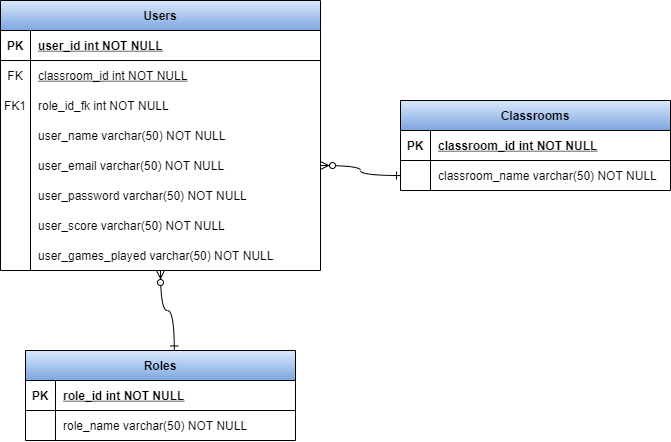

The diagram above was exported from draw.io. Its source (the exported page's mxGraphModel, read from the mxfile embedded in the PNG):
<mxGraphModel dx="1056" dy="505" grid="1" gridSize="10" guides="1" tooltips="1" connect="1" arrows="1" fold="1" page="1" pageScale="1" pageWidth="850" pageHeight="1100" math="0" shadow="0" extFonts="Permanent Marker^https://fonts.googleapis.com/css?family=Permanent+Marker">
  <root>
    <mxCell id="0" />
    <mxCell id="1" parent="0" />
    <mxCell id="C-vyLk0tnHw3VtMMgP7b-13" value="Roles" style="shape=table;startSize=30;container=1;collapsible=1;childLayout=tableLayout;fixedRows=1;rowLines=0;fontStyle=1;align=center;resizeLast=1;fillColor=#dae8fc;strokeColor=default;gradientColor=#7ea6e0;fontColor=default;" parent="1" vertex="1">
      <mxGeometry x="115" y="430" width="270" height="90" as="geometry">
        <mxRectangle x="120" y="320" width="90" height="30" as="alternateBounds" />
      </mxGeometry>
    </mxCell>
    <mxCell id="C-vyLk0tnHw3VtMMgP7b-14" value="" style="shape=partialRectangle;collapsible=0;dropTarget=0;pointerEvents=0;fillColor=none;points=[[0,0.5],[1,0.5]];portConstraint=eastwest;top=0;left=0;right=0;bottom=1;" parent="C-vyLk0tnHw3VtMMgP7b-13" vertex="1">
      <mxGeometry y="30" width="270" height="30" as="geometry" />
    </mxCell>
    <mxCell id="C-vyLk0tnHw3VtMMgP7b-15" value="PK" style="shape=partialRectangle;overflow=hidden;connectable=0;fillColor=none;top=0;left=0;bottom=0;right=0;fontStyle=1;" parent="C-vyLk0tnHw3VtMMgP7b-14" vertex="1">
      <mxGeometry width="30" height="30" as="geometry">
        <mxRectangle width="30" height="30" as="alternateBounds" />
      </mxGeometry>
    </mxCell>
    <mxCell id="C-vyLk0tnHw3VtMMgP7b-16" value="role_id int NOT NULL " style="shape=partialRectangle;overflow=hidden;connectable=0;fillColor=none;top=0;left=0;bottom=0;right=0;align=left;spacingLeft=6;fontStyle=5;fontColor=default;" parent="C-vyLk0tnHw3VtMMgP7b-14" vertex="1">
      <mxGeometry x="30" width="240" height="30" as="geometry">
        <mxRectangle width="240" height="30" as="alternateBounds" />
      </mxGeometry>
    </mxCell>
    <mxCell id="C-vyLk0tnHw3VtMMgP7b-17" value="" style="shape=partialRectangle;collapsible=0;dropTarget=0;pointerEvents=0;fillColor=none;points=[[0,0.5],[1,0.5]];portConstraint=eastwest;top=0;left=0;right=0;bottom=0;" parent="C-vyLk0tnHw3VtMMgP7b-13" vertex="1">
      <mxGeometry y="60" width="270" height="30" as="geometry" />
    </mxCell>
    <mxCell id="C-vyLk0tnHw3VtMMgP7b-18" value="" style="shape=partialRectangle;overflow=hidden;connectable=0;fillColor=none;top=0;left=0;bottom=0;right=0;fontColor=default;" parent="C-vyLk0tnHw3VtMMgP7b-17" vertex="1">
      <mxGeometry width="30" height="30" as="geometry">
        <mxRectangle width="30" height="30" as="alternateBounds" />
      </mxGeometry>
    </mxCell>
    <mxCell id="C-vyLk0tnHw3VtMMgP7b-19" value="role_name varchar(50) NOT NULL" style="shape=partialRectangle;overflow=hidden;connectable=0;fillColor=none;top=0;left=0;bottom=0;right=0;align=left;spacingLeft=6;fontColor=default;" parent="C-vyLk0tnHw3VtMMgP7b-17" vertex="1">
      <mxGeometry x="30" width="240" height="30" as="geometry">
        <mxRectangle width="240" height="30" as="alternateBounds" />
      </mxGeometry>
    </mxCell>
    <mxCell id="C-vyLk0tnHw3VtMMgP7b-23" value="Users" style="shape=table;startSize=30;container=1;collapsible=1;childLayout=tableLayout;fixedRows=1;rowLines=0;fontStyle=1;align=center;resizeLast=1;fillColor=#dae8fc;gradientColor=#7ea6e0;strokeColor=default;fontColor=default;" parent="1" vertex="1">
      <mxGeometry x="90" y="80" width="320" height="270" as="geometry" />
    </mxCell>
    <mxCell id="C-vyLk0tnHw3VtMMgP7b-24" value="" style="shape=partialRectangle;collapsible=0;dropTarget=0;pointerEvents=0;fillColor=none;points=[[0,0.5],[1,0.5]];portConstraint=eastwest;top=0;left=0;right=0;bottom=1;" parent="C-vyLk0tnHw3VtMMgP7b-23" vertex="1">
      <mxGeometry y="30" width="320" height="30" as="geometry" />
    </mxCell>
    <mxCell id="C-vyLk0tnHw3VtMMgP7b-25" value="PK" style="shape=partialRectangle;overflow=hidden;connectable=0;fillColor=none;top=0;left=0;bottom=0;right=0;fontStyle=1;" parent="C-vyLk0tnHw3VtMMgP7b-24" vertex="1">
      <mxGeometry width="30" height="30" as="geometry">
        <mxRectangle width="30" height="30" as="alternateBounds" />
      </mxGeometry>
    </mxCell>
    <mxCell id="C-vyLk0tnHw3VtMMgP7b-26" value="user_id int NOT NULL " style="shape=partialRectangle;overflow=hidden;connectable=0;fillColor=none;top=0;left=0;bottom=0;right=0;align=left;spacingLeft=6;fontStyle=5;fontColor=default;" parent="C-vyLk0tnHw3VtMMgP7b-24" vertex="1">
      <mxGeometry x="30" width="290" height="30" as="geometry">
        <mxRectangle width="290" height="30" as="alternateBounds" />
      </mxGeometry>
    </mxCell>
    <mxCell id="RJWw4XjYgXM9t4ZanaJP-68" value="" style="shape=partialRectangle;collapsible=0;dropTarget=0;pointerEvents=0;fillColor=none;points=[[0,0.5],[1,0.5]];portConstraint=eastwest;top=0;left=0;right=0;bottom=1;strokeColor=none;" vertex="1" parent="C-vyLk0tnHw3VtMMgP7b-23">
      <mxGeometry y="60" width="320" height="30" as="geometry" />
    </mxCell>
    <mxCell id="RJWw4XjYgXM9t4ZanaJP-69" value="FK" style="shape=partialRectangle;overflow=hidden;connectable=0;fillColor=none;top=0;left=0;bottom=0;right=0;fontStyle=0;" vertex="1" parent="RJWw4XjYgXM9t4ZanaJP-68">
      <mxGeometry width="30" height="30" as="geometry">
        <mxRectangle width="30" height="30" as="alternateBounds" />
      </mxGeometry>
    </mxCell>
    <mxCell id="RJWw4XjYgXM9t4ZanaJP-70" value="classroom_id int NOT NULL " style="shape=partialRectangle;overflow=hidden;connectable=0;fillColor=none;top=0;left=0;bottom=0;right=0;align=left;spacingLeft=6;fontStyle=4;fontColor=default;strokeWidth=0;" vertex="1" parent="RJWw4XjYgXM9t4ZanaJP-68">
      <mxGeometry x="30" width="290" height="30" as="geometry">
        <mxRectangle width="290" height="30" as="alternateBounds" />
      </mxGeometry>
    </mxCell>
    <mxCell id="lvOP5sqlXadRuM1wNdbB-1" value="" style="shape=partialRectangle;collapsible=0;dropTarget=0;pointerEvents=0;fillColor=none;points=[[0,0.5],[1,0.5]];portConstraint=eastwest;top=0;left=0;right=0;bottom=0;strokeColor=default;fontColor=default;" parent="C-vyLk0tnHw3VtMMgP7b-23" vertex="1">
      <mxGeometry y="90" width="320" height="30" as="geometry" />
    </mxCell>
    <mxCell id="lvOP5sqlXadRuM1wNdbB-2" value="FK1" style="shape=partialRectangle;overflow=hidden;connectable=0;fillColor=none;top=0;left=0;bottom=0;right=0;fontColor=default;" parent="lvOP5sqlXadRuM1wNdbB-1" vertex="1">
      <mxGeometry width="30" height="30" as="geometry">
        <mxRectangle width="30" height="30" as="alternateBounds" />
      </mxGeometry>
    </mxCell>
    <mxCell id="lvOP5sqlXadRuM1wNdbB-3" value="role_id_fk int NOT NULL" style="shape=partialRectangle;overflow=hidden;connectable=0;fillColor=none;top=0;left=0;bottom=0;right=0;align=left;spacingLeft=6;fontColor=default;strokeColor=default;" parent="lvOP5sqlXadRuM1wNdbB-1" vertex="1">
      <mxGeometry x="30" width="290" height="30" as="geometry">
        <mxRectangle width="290" height="30" as="alternateBounds" />
      </mxGeometry>
    </mxCell>
    <mxCell id="C-vyLk0tnHw3VtMMgP7b-27" value="" style="shape=partialRectangle;collapsible=0;dropTarget=0;pointerEvents=0;fillColor=none;points=[[0,0.5],[1,0.5]];portConstraint=eastwest;top=0;left=0;right=0;bottom=0;" parent="C-vyLk0tnHw3VtMMgP7b-23" vertex="1">
      <mxGeometry y="120" width="320" height="30" as="geometry" />
    </mxCell>
    <mxCell id="C-vyLk0tnHw3VtMMgP7b-28" value="" style="shape=partialRectangle;overflow=hidden;connectable=0;fillColor=none;top=0;left=0;bottom=0;right=0;" parent="C-vyLk0tnHw3VtMMgP7b-27" vertex="1">
      <mxGeometry width="30" height="30" as="geometry">
        <mxRectangle width="30" height="30" as="alternateBounds" />
      </mxGeometry>
    </mxCell>
    <mxCell id="C-vyLk0tnHw3VtMMgP7b-29" value="user_name varchar(50) NOT NULL" style="shape=partialRectangle;overflow=hidden;connectable=0;fillColor=none;top=0;left=0;bottom=0;right=0;align=left;spacingLeft=6;fontColor=default;" parent="C-vyLk0tnHw3VtMMgP7b-27" vertex="1">
      <mxGeometry x="30" width="290" height="30" as="geometry">
        <mxRectangle width="290" height="30" as="alternateBounds" />
      </mxGeometry>
    </mxCell>
    <mxCell id="LJFRtUaFfyIKPy-XtR8X-1" value="" style="shape=partialRectangle;collapsible=0;dropTarget=0;pointerEvents=0;fillColor=none;points=[[0,0.5],[1,0.5]];portConstraint=eastwest;top=0;left=0;right=0;bottom=0;" parent="C-vyLk0tnHw3VtMMgP7b-23" vertex="1">
      <mxGeometry y="150" width="320" height="30" as="geometry" />
    </mxCell>
    <mxCell id="LJFRtUaFfyIKPy-XtR8X-2" value="" style="shape=partialRectangle;overflow=hidden;connectable=0;fillColor=none;top=0;left=0;bottom=0;right=0;" parent="LJFRtUaFfyIKPy-XtR8X-1" vertex="1">
      <mxGeometry width="30" height="30" as="geometry">
        <mxRectangle width="30" height="30" as="alternateBounds" />
      </mxGeometry>
    </mxCell>
    <mxCell id="LJFRtUaFfyIKPy-XtR8X-3" value="user_email varchar(50) NOT NULL" style="shape=partialRectangle;overflow=hidden;connectable=0;fillColor=none;top=0;left=0;bottom=0;right=0;align=left;spacingLeft=6;fontColor=default;strokeColor=default;" parent="LJFRtUaFfyIKPy-XtR8X-1" vertex="1">
      <mxGeometry x="30" width="290" height="30" as="geometry">
        <mxRectangle width="290" height="30" as="alternateBounds" />
      </mxGeometry>
    </mxCell>
    <mxCell id="RJWw4XjYgXM9t4ZanaJP-2" value="" style="shape=partialRectangle;collapsible=0;dropTarget=0;pointerEvents=0;fillColor=none;points=[[0,0.5],[1,0.5]];portConstraint=eastwest;top=0;left=0;right=0;bottom=0;strokeColor=default;fontColor=default;" vertex="1" parent="C-vyLk0tnHw3VtMMgP7b-23">
      <mxGeometry y="180" width="320" height="30" as="geometry" />
    </mxCell>
    <mxCell id="RJWw4XjYgXM9t4ZanaJP-3" value="" style="shape=partialRectangle;overflow=hidden;connectable=0;fillColor=none;top=0;left=0;bottom=0;right=0;" vertex="1" parent="RJWw4XjYgXM9t4ZanaJP-2">
      <mxGeometry width="30" height="30" as="geometry">
        <mxRectangle width="30" height="30" as="alternateBounds" />
      </mxGeometry>
    </mxCell>
    <mxCell id="RJWw4XjYgXM9t4ZanaJP-4" value="user_password varchar(50) NOT NULL" style="shape=partialRectangle;overflow=hidden;connectable=0;fillColor=none;top=0;left=0;bottom=0;right=0;align=left;spacingLeft=6;fontColor=default;strokeColor=default;" vertex="1" parent="RJWw4XjYgXM9t4ZanaJP-2">
      <mxGeometry x="30" width="290" height="30" as="geometry">
        <mxRectangle width="290" height="30" as="alternateBounds" />
      </mxGeometry>
    </mxCell>
    <mxCell id="RJWw4XjYgXM9t4ZanaJP-5" value="" style="shape=partialRectangle;collapsible=0;dropTarget=0;pointerEvents=0;fillColor=none;points=[[0,0.5],[1,0.5]];portConstraint=eastwest;top=0;left=0;right=0;bottom=0;strokeColor=default;fontColor=default;" vertex="1" parent="C-vyLk0tnHw3VtMMgP7b-23">
      <mxGeometry y="210" width="320" height="30" as="geometry" />
    </mxCell>
    <mxCell id="RJWw4XjYgXM9t4ZanaJP-6" value="" style="shape=partialRectangle;overflow=hidden;connectable=0;fillColor=none;top=0;left=0;bottom=0;right=0;" vertex="1" parent="RJWw4XjYgXM9t4ZanaJP-5">
      <mxGeometry width="30" height="30" as="geometry">
        <mxRectangle width="30" height="30" as="alternateBounds" />
      </mxGeometry>
    </mxCell>
    <mxCell id="RJWw4XjYgXM9t4ZanaJP-7" value="user_score varchar(50) NOT NULL" style="shape=partialRectangle;overflow=hidden;connectable=0;fillColor=none;top=0;left=0;bottom=0;right=0;align=left;spacingLeft=6;fontColor=default;strokeColor=default;" vertex="1" parent="RJWw4XjYgXM9t4ZanaJP-5">
      <mxGeometry x="30" width="290" height="30" as="geometry">
        <mxRectangle width="290" height="30" as="alternateBounds" />
      </mxGeometry>
    </mxCell>
    <mxCell id="LJFRtUaFfyIKPy-XtR8X-4" value="" style="shape=partialRectangle;collapsible=0;dropTarget=0;pointerEvents=0;fillColor=none;points=[[0,0.5],[1,0.5]];portConstraint=eastwest;top=0;left=0;right=0;bottom=0;strokeColor=default;fontColor=default;" parent="C-vyLk0tnHw3VtMMgP7b-23" vertex="1">
      <mxGeometry y="240" width="320" height="30" as="geometry" />
    </mxCell>
    <mxCell id="LJFRtUaFfyIKPy-XtR8X-5" value="" style="shape=partialRectangle;overflow=hidden;connectable=0;fillColor=none;top=0;left=0;bottom=0;right=0;" parent="LJFRtUaFfyIKPy-XtR8X-4" vertex="1">
      <mxGeometry width="30" height="30" as="geometry">
        <mxRectangle width="30" height="30" as="alternateBounds" />
      </mxGeometry>
    </mxCell>
    <mxCell id="LJFRtUaFfyIKPy-XtR8X-6" value="user_games_played varchar(50) NOT NULL" style="shape=partialRectangle;overflow=hidden;connectable=0;fillColor=none;top=0;left=0;bottom=0;right=0;align=left;spacingLeft=6;fontColor=default;strokeColor=default;" parent="LJFRtUaFfyIKPy-XtR8X-4" vertex="1">
      <mxGeometry x="30" width="290" height="30" as="geometry">
        <mxRectangle width="290" height="30" as="alternateBounds" />
      </mxGeometry>
    </mxCell>
    <mxCell id="xRpYVCUXrK5WFd8952C_-6" value="" style="edgeStyle=orthogonalEdgeStyle;endArrow=ERzeroToMany;startArrow=ERone;endFill=1;startFill=0;exitX=0.551;exitY=-0.006;exitDx=0;exitDy=0;targetPerimeterSpacing=0;shadow=0;jumpStyle=none;curved=1;exitPerimeter=0;strokeColor=default;labelBackgroundColor=default;fontColor=default;entryX=0.5;entryY=1;entryDx=0;entryDy=0;" parent="1" source="C-vyLk0tnHw3VtMMgP7b-13" edge="1" target="C-vyLk0tnHw3VtMMgP7b-23">
      <mxGeometry width="100" height="100" relative="1" as="geometry">
        <mxPoint x="190" y="370" as="sourcePoint" />
        <mxPoint x="255" y="330" as="targetPoint" />
      </mxGeometry>
    </mxCell>
    <mxCell id="RJWw4XjYgXM9t4ZanaJP-8" value="Classrooms" style="shape=table;startSize=30;container=1;collapsible=1;childLayout=tableLayout;fixedRows=1;rowLines=0;fontStyle=1;align=center;resizeLast=1;fillColor=#dae8fc;strokeColor=default;gradientColor=#7ea6e0;fontColor=default;" vertex="1" parent="1">
      <mxGeometry x="490" y="180" width="270" height="90" as="geometry">
        <mxRectangle x="120" y="320" width="90" height="30" as="alternateBounds" />
      </mxGeometry>
    </mxCell>
    <mxCell id="RJWw4XjYgXM9t4ZanaJP-9" value="" style="shape=partialRectangle;collapsible=0;dropTarget=0;pointerEvents=0;fillColor=none;points=[[0,0.5],[1,0.5]];portConstraint=eastwest;top=0;left=0;right=0;bottom=1;" vertex="1" parent="RJWw4XjYgXM9t4ZanaJP-8">
      <mxGeometry y="30" width="270" height="30" as="geometry" />
    </mxCell>
    <mxCell id="RJWw4XjYgXM9t4ZanaJP-10" value="PK" style="shape=partialRectangle;overflow=hidden;connectable=0;fillColor=none;top=0;left=0;bottom=0;right=0;fontStyle=1;" vertex="1" parent="RJWw4XjYgXM9t4ZanaJP-9">
      <mxGeometry width="30" height="30" as="geometry">
        <mxRectangle width="30" height="30" as="alternateBounds" />
      </mxGeometry>
    </mxCell>
    <mxCell id="RJWw4XjYgXM9t4ZanaJP-11" value="classroom_id int NOT NULL " style="shape=partialRectangle;overflow=hidden;connectable=0;fillColor=none;top=0;left=0;bottom=0;right=0;align=left;spacingLeft=6;fontStyle=5;fontColor=default;" vertex="1" parent="RJWw4XjYgXM9t4ZanaJP-9">
      <mxGeometry x="30" width="240" height="30" as="geometry">
        <mxRectangle width="240" height="30" as="alternateBounds" />
      </mxGeometry>
    </mxCell>
    <mxCell id="RJWw4XjYgXM9t4ZanaJP-12" value="" style="shape=partialRectangle;collapsible=0;dropTarget=0;pointerEvents=0;fillColor=none;points=[[0,0.5],[1,0.5]];portConstraint=eastwest;top=0;left=0;right=0;bottom=0;" vertex="1" parent="RJWw4XjYgXM9t4ZanaJP-8">
      <mxGeometry y="60" width="270" height="30" as="geometry" />
    </mxCell>
    <mxCell id="RJWw4XjYgXM9t4ZanaJP-13" value="" style="shape=partialRectangle;overflow=hidden;connectable=0;fillColor=none;top=0;left=0;bottom=0;right=0;fontColor=default;" vertex="1" parent="RJWw4XjYgXM9t4ZanaJP-12">
      <mxGeometry width="30" height="30" as="geometry">
        <mxRectangle width="30" height="30" as="alternateBounds" />
      </mxGeometry>
    </mxCell>
    <mxCell id="RJWw4XjYgXM9t4ZanaJP-14" value="classroom_name varchar(50) NOT NULL" style="shape=partialRectangle;overflow=hidden;connectable=0;fillColor=none;top=0;left=0;bottom=0;right=0;align=left;spacingLeft=6;fontColor=default;" vertex="1" parent="RJWw4XjYgXM9t4ZanaJP-12">
      <mxGeometry x="30" width="240" height="30" as="geometry">
        <mxRectangle width="240" height="30" as="alternateBounds" />
      </mxGeometry>
    </mxCell>
    <mxCell id="RJWw4XjYgXM9t4ZanaJP-17" value="" style="edgeStyle=orthogonalEdgeStyle;endArrow=ERzeroToMany;startArrow=ERone;endFill=1;startFill=0;targetPerimeterSpacing=0;shadow=0;jumpStyle=none;curved=1;strokeColor=default;labelBackgroundColor=default;fontColor=default;" edge="1" parent="1" source="RJWw4XjYgXM9t4ZanaJP-12" target="LJFRtUaFfyIKPy-XtR8X-1">
      <mxGeometry width="100" height="100" relative="1" as="geometry">
        <mxPoint x="480" y="279.46000000000004" as="sourcePoint" />
        <mxPoint x="446.23" y="210" as="targetPoint" />
      </mxGeometry>
    </mxCell>
    <mxCell id="RJWw4XjYgXM9t4ZanaJP-55" value="" style="shape=partialRectangle;collapsible=0;dropTarget=0;pointerEvents=0;fillColor=none;points=[[0,0.5],[1,0.5]];portConstraint=eastwest;top=0;left=0;right=0;bottom=0;strokeColor=default;fontColor=default;" vertex="1" parent="1">
      <mxGeometry x="90" y="320" width="320" height="30" as="geometry" />
    </mxCell>
    <mxCell id="RJWw4XjYgXM9t4ZanaJP-56" value="" style="shape=partialRectangle;overflow=hidden;connectable=0;fillColor=none;top=0;left=0;bottom=0;right=0;" vertex="1" parent="RJWw4XjYgXM9t4ZanaJP-55">
      <mxGeometry width="30" height="30" as="geometry">
        <mxRectangle width="30" height="30" as="alternateBounds" />
      </mxGeometry>
    </mxCell>
  </root>
</mxGraphModel>